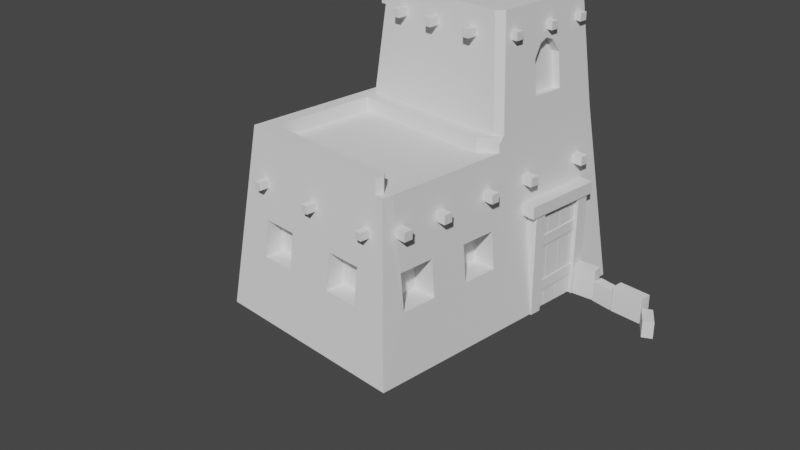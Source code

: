 # Source: lowpolyDesertHouse.blend  (saved by Blender 3.3.6; exported with 4.5.12 LTS)
import bpy
from mathutils import Matrix  # noqa: F401  (used for matrix-valued properties, if any)

bpy.ops.wm.read_factory_settings(use_empty=True)
scene = bpy.context.scene
scene.name = 'Scene'

# ---- collections
col_collection = bpy.data.collections.new('Collection'); scene.collection.children.link(col_collection)

# ---- world
world_world = bpy.data.worlds.new('World'); scene.world = world_world
world_world.use_nodes = True; world_world.node_tree.nodes.clear()
_N = world_world.node_tree.nodes; _L = world_world.node_tree.links
n0 = _N.new('ShaderNodeOutputWorld'); n0.name = 'World Output'; n0.location = (300, 300)
n1 = _N.new('ShaderNodeBackground'); n1.name = 'Background'; n1.location = (10, 300)
n1.inputs[0].default_value = (0.05088, 0.05088, 0.05088, 1.0)
_L.new(n1.outputs[0], n0.inputs[0])
n0.is_active_output = True
world_world.color = (0.05088, 0.05088, 0.05088)
world_world.use_sun_shadow = False
world_world.sun_shadow_jitter_overblur = 0.0

# ---- cameras
cam_camera = bpy.data.cameras.new('Camera')
cam_camera.clip_end = 100.0
cam_camera.ortho_scale = 7.314

# ---- meshes
me_cube_001 = bpy.data.meshes.new('Cube.001')
me_cube_001.from_pydata([(-1.214, -1.214, -1.0), (0.75, 1.035, 1.263), (0.7097, 1.035, 1.632), (-0.8475, -0.8475, 1.0), (0.9302, 1.546, 0.1383), (0.75, 1.393, 1.263), (-0.9133, -0.8862, -0.306), (1.078, -1.214, -1.0), (0.9302, 0.9142, 0.1383), (-0.9133, -0.8862, 0.0914), (-0.9133, -0.4887, -0.306), (0.7097, 1.393, 1.632), (0.7117, -0.8475, 1.0), (-0.9133, -0.4887, 0.0914), (-1.214, 0.4877, -1.0), (-0.8475, 0.3352, 1.0), (1.078, 0.4877, -1.0), (0.2049, -0.929, -0.306), (0.7117, 0.3352, 1.0), (0.2049, -0.929, 0.0914), (0.75, 1.214, 1.263), (-1.0, -1.0, 1.0), (0.7117, 0.3352, 0.844), (0.6023, -0.929, -0.306), (0.6023, -0.929, 0.0914), (0.6907, 1.214, 1.806), (0.7117, -0.8475, 0.844), (-0.8475, -0.8475, 0.844), (0.6949, 1.303, 1.768), (-0.74, -0.929, -0.306), (-0.8475, 0.3352, 0.844), (-0.74, -0.929, 0.0914), (-1.016, -1.016, 0.8481), (0.8804, 0.4877, 0.8481), (0.75, 1.303, 1.263), (-0.3425, -0.929, -0.306), (-1.016, 0.4877, 0.8481), (-0.3425, -0.929, 0.0914), (0.7411, -0.8862, -0.306), (0.9689, 2.19, -1.0), (0.7411, -0.8862, 0.0914), (0.75, 1.125, 1.263), (0.7411, -0.4887, -0.306), (1.078, 2.08, -1.0), (0.8642, 1.866, 1.0), (0.7411, -0.4887, 0.0914), (0.6949, 1.125, 1.768), (0.7547, 1.975, 1.0), (0.6509, 1.739, 2.182), (0.5983, 1.792, 2.182), (0.7411, -0.06451, -0.306), (0.771, 1.992, 0.8481), (0.8804, 1.882, 0.8481), (0.7411, -0.06451, 0.0914), (0.7411, 0.3329, -0.306), (-1.214, 2.077, -1.0), (0.7411, 0.3329, 0.0914), (-1.101, 2.19, -1.0), (-0.8872, 1.975, 1.0), (-1.0, 1.863, 1.0), (-0.7308, 1.792, 2.182), (-0.7868, 1.736, 2.182), (-1.016, 1.879, 0.8481), (-0.9035, 1.992, 0.8481), (0.6355, 0.6712, 2.182), (0.6509, 0.6865, 2.182), (0.8642, 0.5598, 1.0), (-0.9133, -0.06451, -0.306), (0.7919, 0.4877, 1.0), (-0.9133, -0.06451, 0.0914), (0.8133, 0.4368, 1.0), (-0.9133, 0.3329, -0.306), (0.8718, 0.4877, 0.9285), (-0.9133, 0.3329, 0.0914), (-0.7868, 0.7334, 2.182), (-0.7244, 0.6712, 2.182), (-0.8808, 0.4877, 1.0), (-1.0, 0.6066, 1.0), (-1.013, 0.4877, 0.882), (-1.0, 0.369, 1.0), (-0.9161, 0.4038, 1.0), (0.6384, 1.889, 2.182), (0.7479, 1.779, 2.182), (-0.8837, 1.776, 2.182), (-0.7709, 1.889, 2.182), (0.7479, 0.6463, 2.182), (0.6757, 0.5742, 2.182), (-0.7645, 0.5742, 2.182), (-0.8837, 0.6931, 2.182), (0.5983, 1.792, 2.048), (0.6509, 1.739, 2.048), (-0.7868, 1.736, 2.048), (-0.7308, 1.792, 2.048), (0.6509, 0.6865, 2.048), (0.6355, 0.6712, 2.048), (-0.7244, 0.6712, 2.048), (-0.7868, 0.7334, 2.048), (0.759, -1.0, 1.0), (0.7894, -0.9252, 1.0), (0.8059, -0.9417, 0.8463), (0.7753, -1.016, 0.8481), (0.8714, -1.02, 0.8473), (0.8804, -0.9117, 0.8481), (0.8374, 1.035, 1.272), (0.8374, 1.214, 1.272), (0.8374, 1.125, 1.272), (0.8011, 1.393, 1.642), (0.8374, 1.393, 1.272), (0.8374, 1.303, 1.272), (0.8011, 1.035, 1.642), (0.7876, 1.125, 1.778), (0.7839, 1.214, 1.816), (0.7876, 1.303, 1.778), (1.004, -0.4887, -0.306), (1.004, -0.06451, -0.306), (0.9615, -0.06451, 0.0914), (0.9615, 0.3329, 0.0914), (1.004, 0.3329, -0.306), (1.004, -0.8862, -0.306), (0.9615, -0.8862, 0.0914), (0.9615, -0.4887, 0.0914), (-1.097, -0.8862, 0.0914), (-1.14, -0.8862, -0.306), (-1.097, -0.4887, 0.0914), (-1.14, -0.4887, -0.306), (-1.14, -0.06451, -0.306), (-1.097, -0.06451, 0.0914), (-1.097, 0.3329, 0.0914), (-1.14, 0.3329, -0.306), (-0.74, -1.14, -0.306), (-0.74, -1.097, 0.0914), (-0.3425, -1.097, 0.0914), (-0.3425, -1.14, -0.306), (0.2049, -1.14, -0.306), (0.2049, -1.097, 0.0914), (0.6023, -1.097, 0.0914), (0.6023, -1.14, -0.306), (0.9565, 1.546, 0.1383), (1.078, 0.9142, -1.0), (0.9565, 0.9142, 0.1383), (1.078, 1.546, -1.0), (0.9302, 0.9142, -1.0), (0.9302, 1.546, -1.0)], [], [(63, 58, 47, 51), (102, 101, 7, 16, 117, 114, 113, 118, 119), (120, 113, 114, 115, 116, 117, 16, 33, 102, 119), (14, 16, 7, 0), (47, 58, 84, 81), (72, 66, 70), (79, 78, 36, 32, 21), (78, 77, 59, 62, 36), (103, 66, 44, 107, 108, 104, 105), (106, 107, 44, 82, 85, 66, 103, 109, 110, 111, 112), (21, 3, 15, 80, 79), (98, 99, 26, 12), (80, 15, 18, 70, 68, 76), (70, 18, 22, 33, 72), (22, 30, 27, 26), (18, 15, 30, 22), (3, 12, 26, 27), (15, 3, 27, 30), (123, 121, 122, 0, 32, 36, 14, 128, 127, 126, 125, 124), (125, 128, 14, 0, 122, 124), (61, 74, 96, 91), (33, 22, 26, 99, 102), (43, 52, 33, 16, 138, 139, 137, 140), (16, 14, 55, 57, 39, 43, 140, 142, 141, 138), (72, 33, 52, 44, 66), (100, 97, 21, 32), (32, 0, 7, 101, 100, 135, 136, 133, 132, 129, 130), (134, 135, 100, 32, 130, 131, 132, 133), (52, 43, 39, 51), (82, 44, 47, 81), (44, 52, 51, 47), (14, 36, 62, 55), (63, 57, 55, 62), (84, 58, 59, 83), (58, 63, 62, 59), (57, 63, 51, 39), (68, 70, 66), (66, 85, 86, 68), (76, 68, 86, 87), (77, 79, 80, 76), (76, 87, 88, 77), (59, 77, 88, 83), (79, 77, 78), (49, 48, 82, 81), (61, 60, 84, 83), (60, 49, 81, 84), (65, 64, 86, 85), (48, 65, 85, 82), (75, 74, 88, 87), (74, 61, 83, 88), (64, 75, 87, 86), (93, 90, 89, 92, 91, 96, 95, 94), (65, 48, 90, 93), (49, 60, 92, 89), (48, 49, 89, 90), (75, 64, 94, 95), (74, 75, 95, 96), (64, 65, 93, 94), (60, 61, 91, 92), (102, 99, 100, 101), (97, 100, 99, 98), (98, 12, 3, 21, 97), (34, 5, 11, 28), (106, 11, 5, 107), (103, 1, 2, 109), (41, 1, 103, 105), (109, 2, 46, 110), (25, 28, 112, 111), (34, 20, 104, 108), (41, 20, 25, 46), (5, 34, 108, 107), (112, 28, 11, 106), (25, 20, 34, 28), (2, 1, 41, 46), (110, 46, 25, 111), (20, 41, 105, 104), (124, 10, 13, 123), (10, 6, 9, 13), (9, 6, 122, 121), (122, 6, 10, 124), (123, 13, 9, 121), (17, 19, 134, 133), (17, 23, 24, 19), (24, 23, 136, 135), (136, 23, 17, 133), (134, 19, 24, 135), (29, 31, 130, 129), (29, 35, 37, 31), (37, 35, 132, 131), (132, 35, 29, 129), (130, 31, 37, 131), (38, 42, 45, 40), (120, 45, 42, 113), (118, 38, 40, 119), (42, 38, 118, 113), (40, 45, 120, 119), (50, 54, 56, 53), (116, 56, 54, 117), (114, 50, 53, 115), (54, 50, 114, 117), (53, 56, 116, 115), (71, 73, 127, 128), (71, 67, 69, 73), (69, 67, 125, 126), (125, 67, 71, 128), (127, 73, 69, 126), (8, 139, 138, 141), (142, 4, 8, 141), (137, 4, 142, 140), (8, 4, 137, 139)])
_uv = me_cube_001.uv_layers.new(name='CarteUV')
_uv.uv.foreach_set('vector', [0.606, 0.2649, 0.625, 0.2651, 0.625, 0.4853, 0.606, 0.4856, 0.606, 0.7413, 0.5931, 0.75, 0.375, 0.75, 0.375, 0.625, 0.4614, 0.637, 0.4607, 0.6675, 0.4596, 0.7, 0.4582, 0.7304, 0.5056, 0.7333, 0.5084, 0.7021, 0.4596, 0.7, 0.4607, 0.6675, 0.5101, 0.6685, 0.5111, 0.6372, 0.4614, 0.637, 0.375, 0.625, 0.606, 0.625, 0.606, 0.7413, 0.5056, 0.7333, 0.125, 0.625, 0.375, 0.625, 0.375, 0.75, 0.125, 0.75, 0.625, 0.4853, 0.625, 0.2651, 0.625, 0.2673, 0.625, 0.4832, 0.6161, 0.625, 0.625, 0.6189, 0.6318, 0.6293, 0.625, 0.115, 0.6103, 0.125, 0.606, 0.125, 0.606, 0.0, 0.625, 0.0, 0.6103, 0.125, 0.625, 0.135, 0.625, 0.2405, 0.606, 0.2406, 0.606, 0.125, 0.625, 0.5794, 0.625, 0.6189, 0.625, 0.5092, 0.625, 0.5487, 0.625, 0.5563, 0.625, 0.564, 0.625, 0.5717, 0.625, 0.548, 0.625, 0.5487, 0.625, 0.5092, 0.625, 0.5104, 0.625, 0.6181, 0.625, 0.6189, 0.625, 0.5794, 0.625, 0.5801, 0.625, 0.5723, 0.625, 0.5641, 0.625, 0.5559, 0.875, 0.75, 0.8546, 0.7372, 0.8546, 0.6378, 0.8637, 0.632, 0.875, 0.635, 0.635, 0.7437, 0.6234, 0.7443, 0.6454, 0.7372, 0.6454, 0.7372, 0.8637, 0.632, 0.8546, 0.6378, 0.6454, 0.6378, 0.6318, 0.6293, 0.6347, 0.625, 0.859, 0.625, 0.6318, 0.6293, 0.6454, 0.6378, 0.6454, 0.6378, 0.606, 0.625, 0.6161, 0.625, 0.6454, 0.6378, 0.8546, 0.6378, 0.8546, 0.7372, 0.6454, 0.7372, 0.6454, 0.6378, 0.8546, 0.6378, 0.8546, 0.6378, 0.6454, 0.6378, 0.8546, 0.7372, 0.6454, 0.7372, 0.6454, 0.7372, 0.8546, 0.7372, 0.8546, 0.6378, 0.8546, 0.7372, 0.8546, 0.7372, 0.8546, 0.6378, 0.5114, 0.04786, 0.5114, 0.01654, 0.4617, 0.01951, 0.375, 0.0, 0.606, 0.0, 0.606, 0.125, 0.375, 0.125, 0.4617, 0.113, 0.5114, 0.1128, 0.5114, 0.08142, 0.4617, 0.08245, 0.4617, 0.04996, 0.4617, 0.08245, 0.4617, 0.113, 0.375, 0.125, 0.375, 0.0, 0.4617, 0.01951, 0.4617, 0.04996, 0.8601, 0.5145, 0.8601, 0.6099, 0.8601, 0.6099, 0.8601, 0.5145, 0.606, 0.625, 0.6454, 0.6378, 0.6454, 0.7372, 0.6234, 0.7443, 0.606, 0.7413, 0.375, 0.508, 0.606, 0.5091, 0.606, 0.625, 0.375, 0.625, 0.375, 0.5937, 0.5173, 0.5913, 0.5173, 0.5411, 0.375, 0.5472, 0.375, 0.625, 0.125, 0.625, 0.125, 0.5083, 0.1373, 0.5, 0.3631, 0.5, 0.375, 0.508, 0.375, 0.5472, 0.3588, 0.5472, 0.3588, 0.5937, 0.375, 0.5937, 0.6161, 0.625, 0.606, 0.625, 0.606, 0.5091, 0.625, 0.5092, 0.625, 0.6189, 0.606, 0.7639, 0.625, 0.7641, 0.625, 1.0, 0.606, 1.0, 0.606, 1.0, 0.375, 1.0, 0.375, 0.75, 0.5931, 0.75, 0.606, 0.7639, 0.5066, 0.7929, 0.4587, 0.7968, 0.4599, 0.8431, 0.4609, 0.9069, 0.4613, 0.9531, 0.511, 0.9569, 0.5089, 0.8414, 0.5066, 0.7929, 0.606, 0.7639, 0.606, 1.0, 0.511, 0.9569, 0.5104, 0.9085, 0.4609, 0.9069, 0.4599, 0.8431, 0.606, 0.5091, 0.375, 0.508, 0.375, 0.4881, 0.606, 0.4856, 0.625, 0.5104, 0.625, 0.5092, 0.625, 0.4853, 0.625, 0.4832, 0.625, 0.5092, 0.606, 0.5091, 0.606, 0.4856, 0.625, 0.4853, 0.375, 0.125, 0.606, 0.125, 0.606, 0.2406, 0.375, 0.2417, 0.606, 0.2649, 0.375, 0.2623, 0.375, 0.2417, 0.606, 0.2406, 0.625, 0.2673, 0.625, 0.2651, 0.625, 0.2405, 0.625, 0.2393, 0.625, 0.2651, 0.606, 0.2649, 0.606, 0.2406, 0.625, 0.2405, 0.375, 0.2623, 0.606, 0.2649, 0.606, 0.4856, 0.375, 0.4881, 0.6347, 0.625, 0.6318, 0.6293, 0.625, 0.6189, 0.625, 0.6189, 0.625, 0.6181, 0.6361, 0.625, 0.6347, 0.625, 0.859, 0.625, 0.6347, 0.625, 0.6361, 0.625, 0.8567, 0.625, 0.625, 0.135, 0.875, 0.635, 0.8637, 0.632, 0.625, 0.125, 0.625, 0.125, 0.625, 0.125, 0.625, 0.1363, 0.625, 0.135, 0.625, 0.2405, 0.625, 0.135, 0.625, 0.1363, 0.625, 0.2393, 0.625, 0.115, 0.625, 0.135, 0.6103, 0.125, 0.6479, 0.5092, 0.6399, 0.5142, 0.625, 0.5104, 0.6418, 0.5, 0.8601, 0.5145, 0.8516, 0.5092, 0.8577, 0.5, 0.875, 0.5107, 0.8516, 0.5092, 0.6479, 0.5092, 0.6418, 0.5, 0.8577, 0.5, 0.6399, 0.6143, 0.6422, 0.6158, 0.6361, 0.625, 0.625, 0.6181, 0.6399, 0.5142, 0.6399, 0.6143, 0.625, 0.6181, 0.625, 0.5104, 0.8506, 0.6158, 0.8601, 0.6099, 0.875, 0.6137, 0.8567, 0.625, 0.8601, 0.6099, 0.8601, 0.5145, 0.875, 0.5107, 0.875, 0.6137, 0.6422, 0.6158, 0.8506, 0.6158, 0.8567, 0.625, 0.6361, 0.625, 0.6399, 0.6143, 0.6399, 0.5142, 0.6479, 0.5092, 0.8516, 0.5092, 0.8601, 0.5145, 0.8601, 0.6099, 0.8506, 0.6158, 0.6422, 0.6158, 0.6399, 0.6143, 0.6399, 0.5142, 0.6399, 0.5142, 0.6399, 0.6143, 0.6479, 0.5092, 0.8516, 0.5092, 0.8516, 0.5092, 0.6479, 0.5092, 0.6399, 0.5142, 0.6479, 0.5092, 0.6479, 0.5092, 0.6399, 0.5142, 0.8506, 0.6158, 0.6422, 0.6158, 0.6422, 0.6158, 0.8506, 0.6158, 0.8601, 0.6099, 0.8506, 0.6158, 0.8506, 0.6158, 0.8601, 0.6099, 0.6422, 0.6158, 0.6399, 0.6143, 0.6399, 0.6143, 0.6422, 0.6158, 0.8516, 0.5092, 0.8601, 0.5145, 0.8601, 0.5145, 0.8516, 0.5092, 0.606, 0.7413, 0.6234, 0.7443, 0.606, 0.7639, 0.5931, 0.75, 0.625, 0.7641, 0.606, 0.7639, 0.6234, 0.7443, 0.635, 0.7437, 0.635, 0.7437, 0.6454, 0.7372, 0.8546, 0.7372, 0.875, 0.75, 0.6391, 0.75, 0.375, 0.1875, 0.375, 0.25, 0.625, 0.25, 0.625, 0.1875, 0.625, 0.3937, 0.625, 0.25, 0.375, 0.25, 0.375, 0.3876, 0.375, 0.8624, 0.375, 1.0, 0.625, 1.0, 0.625, 0.8563, 0.125, 0.6875, 0.125, 0.75, 0.2626, 0.75, 0.2626, 0.6875, 0.7313, 0.75, 0.875, 0.75, 0.875, 0.6875, 0.729, 0.6875, 0.875, 0.625, 0.875, 0.5625, 0.729, 0.5625, 0.7283, 0.625, 0.125, 0.5625, 0.125, 0.625, 0.2626, 0.625, 0.2626, 0.5625, 0.375, 0.0625, 0.375, 0.125, 0.625, 0.125, 0.625, 0.0625, 0.125, 0.5, 0.125, 0.5625, 0.2626, 0.5625, 0.2626, 0.5, 0.729, 0.5625, 0.875, 0.5625, 0.875, 0.5, 0.7313, 0.5, 0.625, 0.125, 0.375, 0.125, 0.375, 0.1875, 0.625, 0.1875, 0.625, 0.0, 0.375, 0.0, 0.375, 0.0625, 0.625, 0.0625, 0.729, 0.6875, 0.875, 0.6875, 0.875, 0.625, 0.7283, 0.625, 0.125, 0.625, 0.125, 0.6875, 0.2626, 0.6875, 0.2626, 0.625, 0.375, 0.3574, 0.375, 0.5, 0.625, 0.5, 0.625, 0.3842, 0.375, 0.5, 0.375, 0.75, 0.625, 0.75, 0.625, 0.5, 0.625, 0.75, 0.375, 0.75, 0.375, 0.8926, 0.625, 0.8658, 0.2324, 0.75, 0.375, 0.75, 0.375, 0.5, 0.2324, 0.5, 0.7408, 0.5, 0.625, 0.5, 0.625, 0.75, 0.7408, 0.75, 0.375, 0.25, 0.625, 0.25, 0.625, 0.1441, 0.375, 0.1174, 0.375, 0.25, 0.375, 0.5, 0.625, 0.5, 0.625, 0.25, 0.625, 0.5, 0.375, 0.5, 0.375, 0.6326, 0.625, 0.6059, 0.375, 0.6326, 0.375, 0.5, 0.125, 0.5, 0.125, 0.6326, 0.875, 0.6059, 0.875, 0.5, 0.625, 0.5, 0.625, 0.6059, 0.375, 0.25, 0.625, 0.25, 0.625, 0.1441, 0.375, 0.1174, 0.375, 0.25, 0.375, 0.5, 0.625, 0.5, 0.625, 0.25, 0.625, 0.5, 0.375, 0.5, 0.375, 0.6326, 0.625, 0.6059, 0.375, 0.6326, 0.375, 0.5, 0.125, 0.5, 0.125, 0.6326, 0.875, 0.6059, 0.875, 0.5, 0.625, 0.5, 0.625, 0.6059, 0.375, 0.0, 0.375, 0.25, 0.625, 0.25, 0.625, 0.0, 0.625, 0.3887, 0.625, 0.25, 0.375, 0.25, 0.375, 0.4154, 0.375, 0.8346, 0.375, 1.0, 0.625, 1.0, 0.625, 0.8613, 0.125, 0.5, 0.125, 0.75, 0.2904, 0.75, 0.2904, 0.5, 0.875, 0.75, 0.875, 0.5, 0.7363, 0.5, 0.7363, 0.75, 0.375, 0.0, 0.375, 0.25, 0.625, 0.25, 0.625, 0.0, 0.625, 0.3887, 0.625, 0.25, 0.375, 0.25, 0.375, 0.4154, 0.375, 0.8346, 0.375, 1.0, 0.625, 1.0, 0.625, 0.8613, 0.125, 0.5, 0.125, 0.75, 0.2904, 0.75, 0.2904, 0.5, 0.875, 0.75, 0.875, 0.5, 0.7363, 0.5, 0.7363, 0.75, 0.375, 0.5, 0.625, 0.5, 0.625, 0.3842, 0.375, 0.3574, 0.375, 0.5, 0.375, 0.75, 0.625, 0.75, 0.625, 0.5, 0.625, 0.75, 0.375, 0.75, 0.375, 0.8926, 0.625, 0.8658, 0.2324, 0.75, 0.375, 0.75, 0.375, 0.5, 0.2324, 0.5, 0.7408, 0.5, 0.625, 0.5, 0.625, 0.75, 0.7408, 0.75, 0.375, 0.5, 0.375, 0.4658, 0.6225, 0.3073, 0.6225, 0.5, 0.6225, 0.75, 0.375, 0.75, 0.375, 0.5, 0.6225, 0.5, 0.375, 0.7842, 0.375, 0.75, 0.6225, 0.75, 0.6225, 0.9427, 0.375, 0.5, 0.375, 0.75, 0.3408, 0.75, 0.3408, 0.5])
me_cube_001.materials.append(None)
me_cube_001.update()
me_cube_005 = bpy.data.meshes.new('Cube.005')
me_cube_005.from_pydata([(-1.0, -1.0, -1.0), (-1.0, -1.0, 1.0), (-1.0, 0.5539, -1.0), (-1.0, 0.5539, 1.0), (1.0, -1.0, -1.0), (1.0, -1.0, 1.0), (1.0, 0.5539, -1.0), (1.0, 0.5539, 1.0), (-23.89, -1.0, -1.0), (-23.89, -1.0, 1.0), (-23.89, 0.5539, -1.0), (-23.89, 0.5539, 1.0), (-21.89, -1.0, -1.0), (-21.89, -1.0, 1.0), (-21.89, 0.5539, -1.0), (-21.89, 0.5539, 1.0), (-11.62, -1.0, -1.0), (-11.62, -1.0, 1.0), (-11.62, 0.5539, -1.0), (-11.62, 0.5539, 1.0), (-9.623, -1.0, -1.0), (-9.623, -1.0, 1.0), (-9.623, 0.5539, -1.0), (-9.623, 0.5539, 1.0)], [], [(0, 1, 3, 2), (2, 3, 7, 6), (6, 7, 5, 4), (4, 5, 1, 0), (2, 6, 4, 0), (7, 3, 1, 5), (8, 9, 11, 10), (10, 11, 15, 14), (14, 15, 13, 12), (12, 13, 9, 8), (10, 14, 12, 8), (15, 11, 9, 13), (16, 17, 19, 18), (18, 19, 23, 22), (22, 23, 21, 20), (20, 21, 17, 16), (18, 22, 20, 16), (23, 19, 17, 21)])
_uv = me_cube_005.uv_layers.new(name='CarteUV')
_uv.uv.foreach_set('vector', [0.375, 0.0, 0.625, 0.0, 0.625, 0.25, 0.375, 0.25, 0.375, 0.25, 0.625, 0.25, 0.625, 0.5, 0.375, 0.5, 0.375, 0.5, 0.625, 0.5, 0.625, 0.75, 0.375, 0.75, 0.375, 0.75, 0.625, 0.75, 0.625, 1.0, 0.375, 1.0, 0.125, 0.5, 0.375, 0.5, 0.375, 0.75, 0.125, 0.75, 0.625, 0.5, 0.875, 0.5, 0.875, 0.75, 0.625, 0.75, 0.375, 0.0, 0.625, 0.0, 0.625, 0.25, 0.375, 0.25, 0.375, 0.25, 0.625, 0.25, 0.625, 0.5, 0.375, 0.5, 0.375, 0.5, 0.625, 0.5, 0.625, 0.75, 0.375, 0.75, 0.375, 0.75, 0.625, 0.75, 0.625, 1.0, 0.375, 1.0, 0.125, 0.5, 0.375, 0.5, 0.375, 0.75, 0.125, 0.75, 0.625, 0.5, 0.875, 0.5, 0.875, 0.75, 0.625, 0.75, 0.375, 0.0, 0.625, 0.0, 0.625, 0.25, 0.375, 0.25, 0.375, 0.25, 0.625, 0.25, 0.625, 0.5, 0.375, 0.5, 0.375, 0.5, 0.625, 0.5, 0.625, 0.75, 0.375, 0.75, 0.375, 0.75, 0.625, 0.75, 0.625, 1.0, 0.375, 1.0, 0.125, 0.5, 0.375, 0.5, 0.375, 0.75, 0.125, 0.75, 0.625, 0.5, 0.875, 0.5, 0.875, 0.75, 0.625, 0.75])
me_cube_005.update()
me_cube_006 = bpy.data.meshes.new('Cube.006')
me_cube_006.from_pydata([(-0.9665, -1.292, -1.0), (-0.9665, -1.292, 1.0), (-1.0, 0.5539, -1.0), (-1.0, 0.5539, 1.0), (1.033, -1.292, -1.0), (1.033, -1.292, 1.0), (1.0, 0.5539, -1.0), (1.0, 0.5539, 1.0), (-23.85, -1.292, -1.0), (-23.85, -1.292, 1.0), (-23.89, 0.5539, -1.0), (-23.89, 0.5539, 1.0), (-21.85, -1.292, -1.0), (-21.85, -1.292, 1.0), (-21.89, 0.5539, -1.0), (-21.89, 0.5539, 1.0), (-11.59, -1.292, -1.0), (-11.59, -1.292, 1.0), (-11.62, 0.5539, -1.0), (-11.62, 0.5539, 1.0), (-9.59, -1.292, -1.0), (-9.59, -1.292, 1.0), (-9.623, 0.5539, -1.0), (-9.623, 0.5539, 1.0)], [], [(0, 1, 3, 2), (2, 3, 7, 6), (6, 7, 5, 4), (4, 5, 1, 0), (2, 6, 4, 0), (7, 3, 1, 5), (8, 9, 11, 10), (10, 11, 15, 14), (14, 15, 13, 12), (12, 13, 9, 8), (10, 14, 12, 8), (15, 11, 9, 13), (16, 17, 19, 18), (18, 19, 23, 22), (22, 23, 21, 20), (20, 21, 17, 16), (18, 22, 20, 16), (23, 19, 17, 21)])
_uv = me_cube_006.uv_layers.new(name='CarteUV')
_uv.uv.foreach_set('vector', [0.375, 0.0, 0.625, 0.0, 0.625, 0.25, 0.375, 0.25, 0.375, 0.25, 0.625, 0.25, 0.625, 0.5, 0.375, 0.5, 0.375, 0.5, 0.625, 0.5, 0.625, 0.75, 0.375, 0.75, 0.375, 0.75, 0.625, 0.75, 0.625, 1.0, 0.375, 1.0, 0.125, 0.5, 0.375, 0.5, 0.375, 0.75, 0.125, 0.75, 0.625, 0.5, 0.875, 0.5, 0.875, 0.75, 0.625, 0.75, 0.375, 0.0, 0.625, 0.0, 0.625, 0.25, 0.375, 0.25, 0.375, 0.25, 0.625, 0.25, 0.625, 0.5, 0.375, 0.5, 0.375, 0.5, 0.625, 0.5, 0.625, 0.75, 0.375, 0.75, 0.375, 0.75, 0.625, 0.75, 0.625, 1.0, 0.375, 1.0, 0.125, 0.5, 0.375, 0.5, 0.375, 0.75, 0.125, 0.75, 0.625, 0.5, 0.875, 0.5, 0.875, 0.75, 0.625, 0.75, 0.375, 0.0, 0.625, 0.0, 0.625, 0.25, 0.375, 0.25, 0.375, 0.25, 0.625, 0.25, 0.625, 0.5, 0.375, 0.5, 0.375, 0.5, 0.625, 0.5, 0.625, 0.75, 0.375, 0.75, 0.375, 0.75, 0.625, 0.75, 0.625, 1.0, 0.375, 1.0, 0.125, 0.5, 0.375, 0.5, 0.375, 0.75, 0.125, 0.75, 0.625, 0.5, 0.875, 0.5, 0.875, 0.75, 0.625, 0.75])
me_cube_006.update()
me_cube_015 = bpy.data.meshes.new('Cube.015')
me_cube_015.from_pydata([(-1.0, -1.0, -1.0), (-1.0, -1.0, 1.0), (-1.0, 1.0, -1.0), (-1.0, 1.0, 1.0), (0.5219, -1.0, -1.0), (0.5219, -1.0, 1.0), (0.5219, 1.0, -1.0), (0.5219, 1.0, 1.0), (-1.0, 22.49, -1.0), (-1.0, 22.49, 1.0), (-1.0, 24.49, -1.0), (-1.0, 24.49, 1.0), (0.5219, 22.49, -1.0), (0.5219, 22.49, 1.0), (0.5219, 24.49, -1.0), (0.5219, 24.49, 1.0), (-1.0, 9.367, -1.0), (-1.0, 9.367, 1.0), (-1.0, 11.37, -1.0), (-1.0, 11.37, 1.0), (0.5219, 9.367, -1.0), (0.5219, 9.367, 1.0), (0.5219, 11.37, -1.0), (0.5219, 11.37, 1.0), (-1.0, 50.1, -1.0), (-1.0, 50.1, 1.0), (-1.0, 52.1, -1.0), (-1.0, 52.1, 1.0), (0.5219, 50.1, -1.0), (0.5219, 50.1, 1.0), (0.5219, 52.1, -1.0), (0.5219, 52.1, 1.0), (-1.0, 34.17, -1.0), (-1.0, 34.17, 1.0), (-1.0, 36.17, -1.0), (-1.0, 36.17, 1.0), (0.5219, 34.17, -1.0), (0.5219, 34.17, 1.0), (0.5219, 36.17, -1.0), (0.5219, 36.17, 1.0)], [], [(0, 1, 3, 2), (2, 3, 7, 6), (6, 7, 5, 4), (4, 5, 1, 0), (2, 6, 4, 0), (7, 3, 1, 5), (8, 9, 11, 10), (10, 11, 15, 14), (14, 15, 13, 12), (12, 13, 9, 8), (10, 14, 12, 8), (15, 11, 9, 13), (16, 17, 19, 18), (18, 19, 23, 22), (22, 23, 21, 20), (20, 21, 17, 16), (18, 22, 20, 16), (23, 19, 17, 21), (24, 25, 27, 26), (26, 27, 31, 30), (30, 31, 29, 28), (28, 29, 25, 24), (26, 30, 28, 24), (31, 27, 25, 29), (32, 33, 35, 34), (34, 35, 39, 38), (38, 39, 37, 36), (36, 37, 33, 32), (34, 38, 36, 32), (39, 35, 33, 37)])
_uv = me_cube_015.uv_layers.new(name='CarteUV')
_uv.uv.foreach_set('vector', [0.375, 0.0, 0.625, 0.0, 0.625, 0.25, 0.375, 0.25, 0.375, 0.25, 0.625, 0.25, 0.625, 0.5, 0.375, 0.5, 0.375, 0.5, 0.625, 0.5, 0.625, 0.75, 0.375, 0.75, 0.375, 0.75, 0.625, 0.75, 0.625, 1.0, 0.375, 1.0, 0.125, 0.5, 0.375, 0.5, 0.375, 0.75, 0.125, 0.75, 0.625, 0.5, 0.875, 0.5, 0.875, 0.75, 0.625, 0.75, 0.375, 0.0, 0.625, 0.0, 0.625, 0.25, 0.375, 0.25, 0.375, 0.25, 0.625, 0.25, 0.625, 0.5, 0.375, 0.5, 0.375, 0.5, 0.625, 0.5, 0.625, 0.75, 0.375, 0.75, 0.375, 0.75, 0.625, 0.75, 0.625, 1.0, 0.375, 1.0, 0.125, 0.5, 0.375, 0.5, 0.375, 0.75, 0.125, 0.75, 0.625, 0.5, 0.875, 0.5, 0.875, 0.75, 0.625, 0.75, 0.375, 0.0, 0.625, 0.0, 0.625, 0.25, 0.375, 0.25, 0.375, 0.25, 0.625, 0.25, 0.625, 0.5, 0.375, 0.5, 0.375, 0.5, 0.625, 0.5, 0.625, 0.75, 0.375, 0.75, 0.375, 0.75, 0.625, 0.75, 0.625, 1.0, 0.375, 1.0, 0.125, 0.5, 0.375, 0.5, 0.375, 0.75, 0.125, 0.75, 0.625, 0.5, 0.875, 0.5, 0.875, 0.75, 0.625, 0.75, 0.375, 0.0, 0.625, 0.0, 0.625, 0.25, 0.375, 0.25, 0.375, 0.25, 0.625, 0.25, 0.625, 0.5, 0.375, 0.5, 0.375, 0.5, 0.625, 0.5, 0.625, 0.75, 0.375, 0.75, 0.375, 0.75, 0.625, 0.75, 0.625, 1.0, 0.375, 1.0, 0.125, 0.5, 0.375, 0.5, 0.375, 0.75, 0.125, 0.75, 0.625, 0.5, 0.875, 0.5, 0.875, 0.75, 0.625, 0.75, 0.375, 0.0, 0.625, 0.0, 0.625, 0.25, 0.375, 0.25, 0.375, 0.25, 0.625, 0.25, 0.625, 0.5, 0.375, 0.5, 0.375, 0.5, 0.625, 0.5, 0.625, 0.75, 0.375, 0.75, 0.375, 0.75, 0.625, 0.75, 0.625, 1.0, 0.375, 1.0, 0.125, 0.5, 0.375, 0.5, 0.375, 0.75, 0.125, 0.75, 0.625, 0.5, 0.875, 0.5, 0.875, 0.75, 0.625, 0.75])
me_cube_015.update()
me_cube_018 = bpy.data.meshes.new('Cube.018')
me_cube_018.from_pydata([(-1.0, -1.0, -1.0), (-1.0, -1.0, 1.0), (-1.0, 1.377, -1.0), (-1.0, 1.377, 1.0), (1.0, -1.0, -1.0), (1.0, -1.0, 1.0), (1.0, 1.377, -1.0), (1.0, 1.377, 1.0), (17.09, -1.0, -1.0), (17.09, -1.0, 1.0), (17.09, 1.377, -1.0), (17.09, 1.377, 1.0), (19.09, -1.0, -1.0), (19.09, -1.0, 1.0), (19.09, 1.377, -1.0), (19.09, 1.377, 1.0), (35.97, -1.0, -1.0), (35.97, -1.0, 1.0), (35.97, 1.377, -1.0), (35.97, 1.377, 1.0), (37.97, -1.0, -1.0), (37.97, -1.0, 1.0), (37.97, 1.377, -1.0), (37.97, 1.377, 1.0)], [], [(0, 1, 3, 2), (2, 3, 7, 6), (6, 7, 5, 4), (4, 5, 1, 0), (2, 6, 4, 0), (7, 3, 1, 5), (8, 9, 11, 10), (10, 11, 15, 14), (14, 15, 13, 12), (12, 13, 9, 8), (10, 14, 12, 8), (15, 11, 9, 13), (16, 17, 19, 18), (18, 19, 23, 22), (22, 23, 21, 20), (20, 21, 17, 16), (18, 22, 20, 16), (23, 19, 17, 21)])
_uv = me_cube_018.uv_layers.new(name='CarteUV')
_uv.uv.foreach_set('vector', [0.375, 0.0, 0.625, 0.0, 0.625, 0.25, 0.375, 0.25, 0.375, 0.25, 0.625, 0.25, 0.625, 0.5, 0.375, 0.5, 0.375, 0.5, 0.625, 0.5, 0.625, 0.75, 0.375, 0.75, 0.375, 0.75, 0.625, 0.75, 0.625, 1.0, 0.375, 1.0, 0.125, 0.5, 0.375, 0.5, 0.375, 0.75, 0.125, 0.75, 0.625, 0.5, 0.875, 0.5, 0.875, 0.75, 0.625, 0.75, 0.375, 0.0, 0.625, 0.0, 0.625, 0.25, 0.375, 0.25, 0.375, 0.25, 0.625, 0.25, 0.625, 0.5, 0.375, 0.5, 0.375, 0.5, 0.625, 0.5, 0.625, 0.75, 0.375, 0.75, 0.375, 0.75, 0.625, 0.75, 0.625, 1.0, 0.375, 1.0, 0.125, 0.5, 0.375, 0.5, 0.375, 0.75, 0.125, 0.75, 0.625, 0.5, 0.875, 0.5, 0.875, 0.75, 0.625, 0.75, 0.375, 0.0, 0.625, 0.0, 0.625, 0.25, 0.375, 0.25, 0.375, 0.25, 0.625, 0.25, 0.625, 0.5, 0.375, 0.5, 0.375, 0.5, 0.625, 0.5, 0.625, 0.75, 0.375, 0.75, 0.375, 0.75, 0.625, 0.75, 0.625, 1.0, 0.375, 1.0, 0.125, 0.5, 0.375, 0.5, 0.375, 0.75, 0.125, 0.75, 0.625, 0.5, 0.875, 0.5, 0.875, 0.75, 0.625, 0.75])
me_cube_018.update()
me_cube_021 = bpy.data.meshes.new('Cube.021')
me_cube_021.from_pydata([(-1.0, -1.0, -1.0), (-1.0, -1.0, 1.0), (-1.0, 1.0, -1.0), (-1.0, 1.0, 1.0), (1.0, -1.0, -1.0), (1.0, -1.0, 1.0), (1.0, 1.0, -1.0), (1.0, 1.0, 1.0)], [], [(0, 1, 3, 2), (2, 3, 7, 6), (6, 7, 5, 4), (4, 5, 1, 0), (2, 6, 4, 0), (7, 3, 1, 5)])
_uv = me_cube_021.uv_layers.new(name='CarteUV')
_uv.uv.foreach_set('vector', [0.375, 0.0, 0.625, 0.0, 0.625, 0.25, 0.375, 0.25, 0.375, 0.25, 0.625, 0.25, 0.625, 0.5, 0.375, 0.5, 0.375, 0.5, 0.625, 0.5, 0.625, 0.75, 0.375, 0.75, 0.375, 0.75, 0.625, 0.75, 0.625, 1.0, 0.375, 1.0, 0.125, 0.5, 0.375, 0.5, 0.375, 0.75, 0.125, 0.75, 0.625, 0.5, 0.875, 0.5, 0.875, 0.75, 0.625, 0.75])
me_cube_021.update()
me_cube_022 = bpy.data.meshes.new('Cube.022')
me_cube_022.from_pydata([(-1.0, -1.0, -1.0), (-1.0, -1.0, 1.0), (-1.0, 1.0, -1.0), (-1.0, 1.0, 1.0), (1.0, -1.0, -1.0), (1.0, -1.0, 1.0), (1.0, 1.0, -1.0), (1.0, 1.0, 1.0)], [], [(0, 1, 3, 2), (2, 3, 7, 6), (6, 7, 5, 4), (4, 5, 1, 0), (2, 6, 4, 0), (7, 3, 1, 5)])
_uv = me_cube_022.uv_layers.new(name='CarteUV')
_uv.uv.foreach_set('vector', [0.375, 0.0, 0.625, 0.0, 0.625, 0.25, 0.375, 0.25, 0.375, 0.25, 0.625, 0.25, 0.625, 0.5, 0.375, 0.5, 0.375, 0.5, 0.625, 0.5, 0.625, 0.75, 0.375, 0.75, 0.375, 0.75, 0.625, 0.75, 0.625, 1.0, 0.375, 1.0, 0.125, 0.5, 0.375, 0.5, 0.375, 0.75, 0.125, 0.75, 0.625, 0.5, 0.875, 0.5, 0.875, 0.75, 0.625, 0.75])
me_cube_022.update()
me_cube_023 = bpy.data.meshes.new('Cube.023')
me_cube_023.from_pydata([(-1.0, -1.0, -1.0), (-1.0, -1.0, 1.0), (-1.0, 1.0, -1.0), (-1.0, 1.0, 1.0), (1.0, -1.0, -1.0), (1.0, -1.0, 1.0), (1.0, 1.0, -1.0), (1.0, 1.0, 1.0)], [], [(0, 1, 3, 2), (2, 3, 7, 6), (6, 7, 5, 4), (4, 5, 1, 0), (2, 6, 4, 0), (7, 3, 1, 5)])
_uv = me_cube_023.uv_layers.new(name='CarteUV')
_uv.uv.foreach_set('vector', [0.375, 0.0, 0.625, 0.0, 0.625, 0.25, 0.375, 0.25, 0.375, 0.25, 0.625, 0.25, 0.625, 0.5, 0.375, 0.5, 0.375, 0.5, 0.625, 0.5, 0.625, 0.75, 0.375, 0.75, 0.375, 0.75, 0.625, 0.75, 0.625, 1.0, 0.375, 1.0, 0.125, 0.5, 0.375, 0.5, 0.375, 0.75, 0.125, 0.75, 0.625, 0.5, 0.875, 0.5, 0.875, 0.75, 0.625, 0.75])
me_cube_023.update()
me_cube_024 = bpy.data.meshes.new('Cube.024')
me_cube_024.from_pydata([(-1.0, -1.0, -1.0), (-1.0, -1.0, 1.0), (-1.0, 1.0, -1.0), (-1.0, 1.0, 1.0), (1.0, -1.0, -1.0), (1.0, -1.0, 1.0), (1.0, 1.0, -1.0), (1.0, 1.0, 1.0)], [], [(0, 1, 3, 2), (2, 3, 7, 6), (6, 7, 5, 4), (4, 5, 1, 0), (2, 6, 4, 0), (7, 3, 1, 5)])
_uv = me_cube_024.uv_layers.new(name='CarteUV')
_uv.uv.foreach_set('vector', [0.375, 0.0, 0.625, 0.0, 0.625, 0.25, 0.375, 0.25, 0.375, 0.25, 0.625, 0.25, 0.625, 0.5, 0.375, 0.5, 0.375, 0.5, 0.625, 0.5, 0.625, 0.75, 0.375, 0.75, 0.375, 0.75, 0.625, 0.75, 0.625, 1.0, 0.375, 1.0, 0.125, 0.5, 0.375, 0.5, 0.375, 0.75, 0.125, 0.75, 0.625, 0.5, 0.875, 0.5, 0.875, 0.75, 0.625, 0.75])
me_cube_024.update()
me_cube_025 = bpy.data.meshes.new('Cube.025')
me_cube_025.from_pydata([(-1.0, -1.0, -1.0), (-1.0, -1.0, 1.0), (-1.0, 1.0, -1.0), (-1.0, 1.0, 1.0), (1.0, -1.0, -1.0), (1.0, -1.0, 1.0), (1.0, 1.0, -1.0), (1.0, 1.0, 1.0)], [], [(0, 1, 3, 2), (2, 3, 7, 6), (6, 7, 5, 4), (4, 5, 1, 0), (2, 6, 4, 0), (7, 3, 1, 5)])
_uv = me_cube_025.uv_layers.new(name='CarteUV')
_uv.uv.foreach_set('vector', [0.375, 0.0, 0.625, 0.0, 0.625, 0.25, 0.375, 0.25, 0.375, 0.25, 0.625, 0.25, 0.625, 0.5, 0.375, 0.5, 0.375, 0.5, 0.625, 0.5, 0.625, 0.75, 0.375, 0.75, 0.375, 0.75, 0.625, 0.75, 0.625, 1.0, 0.375, 1.0, 0.125, 0.5, 0.375, 0.5, 0.375, 0.75, 0.125, 0.75, 0.625, 0.5, 0.875, 0.5, 0.875, 0.75, 0.625, 0.75])
me_cube_025.update()
me_cube_026 = bpy.data.meshes.new('Cube.026')
me_cube_026.from_pydata([(-1.0, -1.0, -1.0), (-1.0, -1.0, 1.0), (-1.0, 1.0, -1.0), (-1.0, 1.0, 1.0), (1.0, -1.0, -1.0), (1.0, -1.0, 1.0), (1.0, 1.0, -1.0), (1.0, 1.0, 1.0)], [], [(0, 1, 3, 2), (2, 3, 7, 6), (6, 7, 5, 4), (4, 5, 1, 0), (2, 6, 4, 0), (7, 3, 1, 5)])
_uv = me_cube_026.uv_layers.new(name='CarteUV')
_uv.uv.foreach_set('vector', [0.375, 0.0, 0.625, 0.0, 0.625, 0.25, 0.375, 0.25, 0.375, 0.25, 0.625, 0.25, 0.625, 0.5, 0.375, 0.5, 0.375, 0.5, 0.625, 0.5, 0.625, 0.75, 0.375, 0.75, 0.375, 0.75, 0.625, 0.75, 0.625, 1.0, 0.375, 1.0, 0.125, 0.5, 0.375, 0.5, 0.375, 0.75, 0.125, 0.75, 0.625, 0.5, 0.875, 0.5, 0.875, 0.75, 0.625, 0.75])
me_cube_026.update()
me_cube_027 = bpy.data.meshes.new('Cube.027')
me_cube_027.from_pydata([(-1.0, -1.0, -1.0), (-1.0, -1.0, 1.0), (-1.0, 1.0, -1.0), (-1.0, 1.0, 1.0), (1.0, -1.0, -1.0), (1.0, -1.0, 1.0), (1.0, 1.0, -1.0), (1.0, 1.0, 1.0)], [], [(0, 1, 3, 2), (2, 3, 7, 6), (6, 7, 5, 4), (4, 5, 1, 0), (2, 6, 4, 0), (7, 3, 1, 5)])
_uv = me_cube_027.uv_layers.new(name='CarteUV')
_uv.uv.foreach_set('vector', [0.375, 0.0, 0.625, 0.0, 0.625, 0.25, 0.375, 0.25, 0.375, 0.25, 0.625, 0.25, 0.625, 0.5, 0.375, 0.5, 0.375, 0.5, 0.625, 0.5, 0.625, 0.75, 0.375, 0.75, 0.375, 0.75, 0.625, 0.75, 0.625, 1.0, 0.375, 1.0, 0.125, 0.5, 0.375, 0.5, 0.375, 0.75, 0.125, 0.75, 0.625, 0.5, 0.875, 0.5, 0.875, 0.75, 0.625, 0.75])
me_cube_027.update()
me_cube_028 = bpy.data.meshes.new('Cube.028')
me_cube_028.from_pydata([(-1.0, -1.0, -1.0), (-1.0, -1.0, 1.0), (-1.0, 1.0, -1.0), (-1.0, 1.0, 1.0), (1.0, -1.0, -1.0), (1.0, -1.0, 1.0), (1.0, 1.0, -1.0), (1.0, 1.0, 1.0)], [], [(0, 1, 3, 2), (2, 3, 7, 6), (6, 7, 5, 4), (4, 5, 1, 0), (2, 6, 4, 0), (7, 3, 1, 5)])
_uv = me_cube_028.uv_layers.new(name='CarteUV')
_uv.uv.foreach_set('vector', [0.375, 0.0, 0.625, 0.0, 0.625, 0.25, 0.375, 0.25, 0.375, 0.25, 0.625, 0.25, 0.625, 0.5, 0.375, 0.5, 0.375, 0.5, 0.625, 0.5, 0.625, 0.75, 0.375, 0.75, 0.375, 0.75, 0.625, 0.75, 0.625, 1.0, 0.375, 1.0, 0.125, 0.5, 0.375, 0.5, 0.375, 0.75, 0.125, 0.75, 0.625, 0.5, 0.875, 0.5, 0.875, 0.75, 0.625, 0.75])
me_cube_028.update()
me_cube_029 = bpy.data.meshes.new('Cube.029')
me_cube_029.from_pydata([(-1.0, -1.0, -1.35), (-1.0, -1.0, 1.0), (-1.0, 1.0, -1.35), (-1.0, 1.0, 1.0), (1.0, -1.0, -1.35), (1.0, -1.0, 1.0), (1.0, 1.0, -1.35), (1.0, 1.0, 1.0)], [], [(0, 1, 3, 2), (2, 3, 7, 6), (6, 7, 5, 4), (4, 5, 1, 0), (2, 6, 4, 0), (7, 3, 1, 5)])
_uv = me_cube_029.uv_layers.new(name='CarteUV')
_uv.uv.foreach_set('vector', [0.375, 0.0, 0.625, 0.0, 0.625, 0.25, 0.375, 0.25, 0.375, 0.25, 0.625, 0.25, 0.625, 0.5, 0.375, 0.5, 0.375, 0.5, 0.625, 0.5, 0.625, 0.75, 0.375, 0.75, 0.375, 0.75, 0.625, 0.75, 0.625, 1.0, 0.375, 1.0, 0.125, 0.5, 0.375, 0.5, 0.375, 0.75, 0.125, 0.75, 0.625, 0.5, 0.875, 0.5, 0.875, 0.75, 0.625, 0.75])
me_cube_029.update()
me_cube_030 = bpy.data.meshes.new('Cube.030')
me_cube_030.from_pydata([(-1.0, -1.0, -1.35), (-1.0, -1.0, 1.0), (-1.0, 1.0, -1.35), (-1.0, 1.0, 1.0), (1.0, -1.0, -1.35), (1.0, -1.0, 1.0), (1.0, 1.0, -1.35), (1.0, 1.0, 1.0)], [], [(0, 1, 3, 2), (2, 3, 7, 6), (6, 7, 5, 4), (4, 5, 1, 0), (2, 6, 4, 0), (7, 3, 1, 5)])
_uv = me_cube_030.uv_layers.new(name='CarteUV')
_uv.uv.foreach_set('vector', [0.375, 0.0, 0.625, 0.0, 0.625, 0.25, 0.375, 0.25, 0.375, 0.25, 0.625, 0.25, 0.625, 0.5, 0.375, 0.5, 0.375, 0.5, 0.625, 0.5, 0.625, 0.75, 0.375, 0.75, 0.375, 0.75, 0.625, 0.75, 0.625, 1.0, 0.375, 1.0, 0.125, 0.5, 0.375, 0.5, 0.375, 0.75, 0.125, 0.75, 0.625, 0.5, 0.875, 0.5, 0.875, 0.75, 0.625, 0.75])
me_cube_030.update()
me_cube_002 = bpy.data.meshes.new('Cube.002')
me_cube_002.from_pydata([(-1.0, -1.0, -1.35), (-1.0, -1.0, 0.5281), (-1.0, 1.0, -1.35), (-1.0, 1.0, 0.5281), (2.417, -1.0, -1.35), (2.417, -1.0, 0.5281), (2.417, 1.0, -1.35), (2.417, 1.0, 0.5281)], [], [(0, 1, 3, 2), (2, 3, 7, 6), (6, 7, 5, 4), (4, 5, 1, 0), (2, 6, 4, 0), (7, 3, 1, 5)])
_uv = me_cube_002.uv_layers.new(name='CarteUV')
_uv.uv.foreach_set('vector', [0.375, 0.0, 0.625, 0.0, 0.625, 0.25, 0.375, 0.25, 0.375, 0.25, 0.625, 0.25, 0.625, 0.5, 0.375, 0.5, 0.375, 0.5, 0.625, 0.5, 0.625, 0.75, 0.375, 0.75, 0.375, 0.75, 0.625, 0.75, 0.625, 1.0, 0.375, 1.0, 0.125, 0.5, 0.375, 0.5, 0.375, 0.75, 0.125, 0.75, 0.625, 0.5, 0.875, 0.5, 0.875, 0.75, 0.625, 0.75])
me_cube_002.update()
me_cube_003 = bpy.data.meshes.new('Cube.003')
me_cube_003.from_pydata([(-1.0, -1.649, -1.35), (-1.0, -1.649, 1.0), (-1.0, 1.0, -1.35), (-1.0, 1.0, 1.0), (-0.8158, -1.649, -1.35), (-0.8158, -1.649, 1.0), (-0.8158, 1.0, -1.35), (-0.8158, 1.0, 1.0)], [], [(0, 1, 3, 2), (2, 3, 7, 6), (6, 7, 5, 4), (4, 5, 1, 0), (2, 6, 4, 0), (7, 3, 1, 5)])
_uv = me_cube_003.uv_layers.new(name='CarteUV')
_uv.uv.foreach_set('vector', [0.375, 0.0, 0.625, 0.0, 0.625, 0.25, 0.375, 0.25, 0.375, 0.25, 0.625, 0.25, 0.625, 0.5, 0.375, 0.5, 0.375, 0.5, 0.625, 0.5, 0.625, 0.75, 0.375, 0.75, 0.375, 0.75, 0.625, 0.75, 0.625, 1.0, 0.375, 1.0, 0.125, 0.5, 0.375, 0.5, 0.375, 0.75, 0.125, 0.75, 0.625, 0.5, 0.875, 0.5, 0.875, 0.75, 0.625, 0.75])
me_cube_003.update()
me_cube_004 = bpy.data.meshes.new('Cube.004')
me_cube_004.from_pydata([(-1.0, -1.649, -1.35), (-1.0, -1.649, 1.0), (-1.0, 1.0, -1.35), (-1.0, 1.0, 1.0), (-0.8158, -1.649, -1.35), (-0.8158, -1.649, 1.0), (-0.8158, 1.0, -1.35), (-0.8158, 1.0, 1.0)], [], [(0, 1, 3, 2), (2, 3, 7, 6), (6, 7, 5, 4), (4, 5, 1, 0), (2, 6, 4, 0), (7, 3, 1, 5)])
_uv = me_cube_004.uv_layers.new(name='CarteUV')
_uv.uv.foreach_set('vector', [0.375, 0.0, 0.625, 0.0, 0.625, 0.25, 0.375, 0.25, 0.375, 0.25, 0.625, 0.25, 0.625, 0.5, 0.375, 0.5, 0.375, 0.5, 0.625, 0.5, 0.625, 0.75, 0.375, 0.75, 0.375, 0.75, 0.625, 0.75, 0.625, 1.0, 0.375, 1.0, 0.125, 0.5, 0.375, 0.5, 0.375, 0.75, 0.125, 0.75, 0.625, 0.5, 0.875, 0.5, 0.875, 0.75, 0.625, 0.75])
me_cube_004.update()
me_cube_007 = bpy.data.meshes.new('Cube.007')
me_cube_007.from_pydata([(-1.0, -1.649, -1.35), (-1.0, -1.649, 1.0), (-1.0, 1.0, -1.35), (-1.0, 1.0, 1.0), (-0.8158, -1.649, -1.35), (-0.8158, -1.649, 1.0), (-0.8158, 1.0, -1.35), (-0.8158, 1.0, 1.0)], [], [(0, 1, 3, 2), (2, 3, 7, 6), (6, 7, 5, 4), (4, 5, 1, 0), (2, 6, 4, 0), (7, 3, 1, 5)])
_uv = me_cube_007.uv_layers.new(name='CarteUV')
_uv.uv.foreach_set('vector', [0.375, 0.0, 0.625, 0.0, 0.625, 0.25, 0.375, 0.25, 0.375, 0.25, 0.625, 0.25, 0.625, 0.5, 0.375, 0.5, 0.375, 0.5, 0.625, 0.5, 0.625, 0.75, 0.375, 0.75, 0.375, 0.75, 0.625, 0.75, 0.625, 1.0, 0.375, 1.0, 0.125, 0.5, 0.375, 0.5, 0.375, 0.75, 0.125, 0.75, 0.625, 0.5, 0.875, 0.5, 0.875, 0.75, 0.625, 0.75])
me_cube_007.update()
me_cube_008 = bpy.data.meshes.new('Cube.008')
me_cube_008.from_pydata([(-1.0, -0.7974, -1.35), (-1.0, -0.7974, 1.0), (-1.0, 1.0, -1.35), (-1.0, 1.0, 1.0), (-0.8158, -0.7974, -1.35), (-0.8158, -0.7974, 1.0), (-0.8158, 1.0, -1.35), (-0.8158, 1.0, 1.0)], [], [(0, 1, 3, 2), (2, 3, 7, 6), (6, 7, 5, 4), (4, 5, 1, 0), (2, 6, 4, 0), (7, 3, 1, 5)])
_uv = me_cube_008.uv_layers.new(name='CarteUV')
_uv.uv.foreach_set('vector', [0.375, 0.0, 0.625, 0.0, 0.625, 0.25, 0.375, 0.25, 0.375, 0.25, 0.625, 0.25, 0.625, 0.5, 0.375, 0.5, 0.375, 0.5, 0.625, 0.5, 0.625, 0.75, 0.375, 0.75, 0.375, 0.75, 0.625, 0.75, 0.625, 1.0, 0.375, 1.0, 0.125, 0.5, 0.375, 0.5, 0.375, 0.75, 0.125, 0.75, 0.625, 0.5, 0.875, 0.5, 0.875, 0.75, 0.625, 0.75])
me_cube_008.update()
me_cube_009 = bpy.data.meshes.new('Cube.009')
me_cube_009.from_pydata([(-1.091, -0.7974, -1.35), (-1.091, -0.7974, -0.04502), (-1.091, 1.0, -1.35), (-1.091, 0.9999, -0.04502), (-0.8158, -0.7974, -1.35), (-0.8158, -0.7974, -0.04502), (-0.8158, 1.0, -1.35), (-0.8158, 0.9999, -0.04502)], [], [(0, 1, 3, 2), (2, 3, 7, 6), (6, 7, 5, 4), (4, 5, 1, 0), (2, 6, 4, 0), (7, 3, 1, 5)])
_uv = me_cube_009.uv_layers.new(name='CarteUV')
_uv.uv.foreach_set('vector', [0.375, 0.0, 0.625, 0.0, 0.625, 0.25, 0.375, 0.25, 0.375, 0.25, 0.625, 0.25, 0.625, 0.5, 0.375, 0.5, 0.375, 0.5, 0.625, 0.5, 0.625, 0.75, 0.375, 0.75, 0.375, 0.75, 0.625, 0.75, 0.625, 1.0, 0.375, 1.0, 0.125, 0.5, 0.375, 0.5, 0.375, 0.75, 0.125, 0.75, 0.625, 0.5, 0.875, 0.5, 0.875, 0.75, 0.625, 0.75])
me_cube_009.update()
me_cube_010 = bpy.data.meshes.new('Cube.010')
me_cube_010.from_pydata([(-1.091, -0.7974, -1.35), (-1.091, -0.7974, -0.04502), (-1.091, 1.0, -1.35), (-1.091, 0.9999, -0.04502), (-0.8158, -0.7974, -1.35), (-0.8158, -0.7974, -0.04502), (-0.8158, 1.0, -1.35), (-0.8158, 0.9999, -0.04502)], [], [(0, 1, 3, 2), (2, 3, 7, 6), (6, 7, 5, 4), (4, 5, 1, 0), (2, 6, 4, 0), (7, 3, 1, 5)])
_uv = me_cube_010.uv_layers.new(name='CarteUV')
_uv.uv.foreach_set('vector', [0.375, 0.0, 0.625, 0.0, 0.625, 0.25, 0.375, 0.25, 0.375, 0.25, 0.625, 0.25, 0.625, 0.5, 0.375, 0.5, 0.375, 0.5, 0.625, 0.5, 0.625, 0.75, 0.375, 0.75, 0.375, 0.75, 0.625, 0.75, 0.625, 1.0, 0.375, 1.0, 0.125, 0.5, 0.375, 0.5, 0.375, 0.75, 0.125, 0.75, 0.625, 0.5, 0.875, 0.5, 0.875, 0.75, 0.625, 0.75])
me_cube_010.update()
me_cube_011 = bpy.data.meshes.new('Cube.011')
me_cube_011.from_pydata([(-1.249, -4.222, -0.1236), (-1.249, -4.222, 0.1105), (-1.249, 1.0, -0.1236), (-1.249, 1.0, 0.1105), (2.417, -4.222, -0.1236), (2.417, -4.222, 0.1105), (2.417, 1.0, -0.1236), (2.417, 1.0, 0.1105)], [], [(0, 1, 3, 2), (2, 3, 7, 6), (6, 7, 5, 4), (4, 5, 1, 0), (2, 6, 4, 0), (7, 3, 1, 5)])
_uv = me_cube_011.uv_layers.new(name='CarteUV')
_uv.uv.foreach_set('vector', [0.375, 0.0, 0.625, 0.0, 0.625, 0.25, 0.375, 0.25, 0.375, 0.25, 0.625, 0.25, 0.625, 0.5, 0.375, 0.5, 0.375, 0.5, 0.625, 0.5, 0.625, 0.75, 0.375, 0.75, 0.375, 0.75, 0.625, 0.75, 0.625, 1.0, 0.375, 1.0, 0.125, 0.5, 0.375, 0.5, 0.375, 0.75, 0.125, 0.75, 0.625, 0.5, 0.875, 0.5, 0.875, 0.75, 0.625, 0.75])
me_cube_011.update()
me_cube_012 = bpy.data.meshes.new('Cube.012')
me_cube_012.from_pydata([(-1.249, -2.485, -0.1236), (-1.249, -2.485, 0.1105), (-1.249, 1.0, -0.1236), (-1.249, 1.0, 0.1105), (2.417, -2.485, -0.1236), (2.417, -2.485, 0.1105), (2.417, 1.0, -0.1236), (2.417, 1.0, 0.1105)], [], [(0, 1, 3, 2), (2, 3, 7, 6), (6, 7, 5, 4), (4, 5, 1, 0), (2, 6, 4, 0), (7, 3, 1, 5)])
_uv = me_cube_012.uv_layers.new(name='CarteUV')
_uv.uv.foreach_set('vector', [0.375, 0.0, 0.625, 0.0, 0.625, 0.25, 0.375, 0.25, 0.375, 0.25, 0.625, 0.25, 0.625, 0.5, 0.375, 0.5, 0.375, 0.5, 0.625, 0.5, 0.625, 0.75, 0.375, 0.75, 0.375, 0.75, 0.625, 0.75, 0.625, 1.0, 0.375, 1.0, 0.125, 0.5, 0.375, 0.5, 0.375, 0.75, 0.125, 0.75, 0.625, 0.5, 0.875, 0.5, 0.875, 0.75, 0.625, 0.75])
me_cube_012.update()
me_cube_013 = bpy.data.meshes.new('Cube.013')
me_cube_013.from_pydata([(-2.995, -3.267, -0.1236), (-2.995, -3.267, 0.156), (-2.995, 1.0, -0.1236), (-2.995, 1.0, 0.156), (2.417, -3.267, -0.1236), (2.417, -3.267, 0.156), (2.417, 1.0, -0.1236), (2.417, 1.0, 0.156)], [], [(0, 1, 3, 2), (2, 3, 7, 6), (6, 7, 5, 4), (4, 5, 1, 0), (2, 6, 4, 0), (7, 3, 1, 5)])
_uv = me_cube_013.uv_layers.new(name='CarteUV')
_uv.uv.foreach_set('vector', [0.375, 0.0, 0.625, 0.0, 0.625, 0.25, 0.375, 0.25, 0.375, 0.25, 0.625, 0.25, 0.625, 0.5, 0.375, 0.5, 0.375, 0.5, 0.625, 0.5, 0.625, 0.75, 0.375, 0.75, 0.375, 0.75, 0.625, 0.75, 0.625, 1.0, 0.375, 1.0, 0.125, 0.5, 0.375, 0.5, 0.375, 0.75, 0.125, 0.75, 0.625, 0.5, 0.875, 0.5, 0.875, 0.75, 0.625, 0.75])
me_cube_013.update()
me_cube_014 = bpy.data.meshes.new('Cube.014')
me_cube_014.from_pydata([(-1.403, -1.782, -0.09813), (-1.567, -1.782, 0.1386), (-1.403, 1.0, -0.09813), (-1.567, 1.0, 0.1386), (2.417, -1.782, -0.1236), (2.254, -1.782, 0.1131), (2.417, 1.0, -0.1236), (2.254, 1.0, 0.1131)], [], [(0, 1, 3, 2), (2, 3, 7, 6), (6, 7, 5, 4), (4, 5, 1, 0), (2, 6, 4, 0), (7, 3, 1, 5)])
_uv = me_cube_014.uv_layers.new(name='CarteUV')
_uv.uv.foreach_set('vector', [0.375, 0.0, 0.625, 0.0, 0.625, 0.25, 0.375, 0.25, 0.375, 0.25, 0.625, 0.25, 0.625, 0.5, 0.375, 0.5, 0.375, 0.5, 0.625, 0.5, 0.625, 0.75, 0.375, 0.75, 0.375, 0.75, 0.625, 0.75, 0.625, 1.0, 0.375, 1.0, 0.125, 0.5, 0.375, 0.5, 0.375, 0.75, 0.125, 0.75, 0.625, 0.5, 0.875, 0.5, 0.875, 0.75, 0.625, 0.75])
me_cube_014.update()

# ---- objects
ob_camera = bpy.data.objects.new('Camera', cam_camera)
ob_cube = bpy.data.objects.new('Cube', me_cube_001)
ob_cube_003 = bpy.data.objects.new('Cube.003', me_cube_005)
ob_cube_001 = bpy.data.objects.new('Cube.001', me_cube_006)
ob_cube_005 = bpy.data.objects.new('Cube.005', me_cube_015)
ob_cube_002 = bpy.data.objects.new('Cube.002', me_cube_018)
ob_cube_004 = bpy.data.objects.new('Cube.004', me_cube_021)
ob_cube_006 = bpy.data.objects.new('Cube.006', me_cube_022)
ob_cube_007 = bpy.data.objects.new('Cube.007', me_cube_023)
ob_cube_008 = bpy.data.objects.new('Cube.008', me_cube_024)
ob_cube_009 = bpy.data.objects.new('Cube.009', me_cube_025)
ob_cube_010 = bpy.data.objects.new('Cube.010', me_cube_026)
ob_cube_011 = bpy.data.objects.new('Cube.011', me_cube_027)
ob_cube_012 = bpy.data.objects.new('Cube.012', me_cube_028)
ob_cube_013 = bpy.data.objects.new('Cube.013', me_cube_029)
ob_cube_014 = bpy.data.objects.new('Cube.014', me_cube_030)
ob_cube_015 = bpy.data.objects.new('Cube.015', me_cube_002)
ob_cube_016 = bpy.data.objects.new('Cube.016', me_cube_003)
ob_cube_017 = bpy.data.objects.new('Cube.017', me_cube_004)
ob_cube_018 = bpy.data.objects.new('Cube.018', me_cube_007)
ob_cube_019 = bpy.data.objects.new('Cube.019', me_cube_008)
ob_cube_020 = bpy.data.objects.new('Cube.020', me_cube_009)
ob_cube_021 = bpy.data.objects.new('Cube.021', me_cube_010)
ob_cube_022 = bpy.data.objects.new('Cube.022', me_cube_011)
ob_cube_023 = bpy.data.objects.new('Cube.023', me_cube_012)
ob_cube_024 = bpy.data.objects.new('Cube.024', me_cube_013)
ob_cube_025 = bpy.data.objects.new('Cube.025', me_cube_014)

# ---- transforms, parenting, visibility, modifiers, constraints
ob_camera.location = (7.359, -6.926, 4.958)
ob_camera.rotation_euler = (1.109, 0.0, 0.8149)
ob_camera.lock_rotations_4d = False
ob_camera.empty_display_type = 'ARROWS'
ob_camera.color = (0.0, 0.0, 0.0, 0.0)
ob_camera.display_type = 'WIRE'
ob_camera.lineart.crease_threshold = 0.0
ob_cube.location = (0.0, 0.0, 0.0)
ob_cube_003.location = (-0.5133, 1.437, 1.937)
ob_cube_003.scale = (-0.04129, 1.0, -0.04247)
ob_cube_001.location = (0.2849, 1.69, 1.937)
ob_cube_001.rotation_euler = (0.0, -0.0, -1.566)
ob_cube_001.scale = (-0.04129, 1.0, -0.04247)
ob_cube_005.location = (0.2793, -0.8569, 0.4847)
ob_cube_005.scale = (1.443, 0.04867, 0.04867)
ob_cube_002.location = (-0.7792, 0.2133, 0.4696)
ob_cube_002.scale = (0.04006, 1.381, 0.04006)
ob_cube_004.location = (-0.7071, 1.229, 2.105)
ob_cube_004.scale = (-0.08112, 0.6177, 0.01655)
ob_cube_006.location = (-0.5198, 1.229, 2.105)
ob_cube_006.scale = (-0.08112, 0.6177, 0.01655)
ob_cube_007.location = (-0.3399, 1.229, 2.105)
ob_cube_007.scale = (-0.08112, 0.6177, 0.01655)
ob_cube_008.location = (-0.166, 1.229, 2.105)
ob_cube_008.scale = (-0.08112, 0.6177, 0.01655)
ob_cube_009.location = (0.564, 1.229, 2.105)
ob_cube_009.scale = (-0.08112, 0.6177, 0.01655)
ob_cube_010.location = (0.3901, 1.229, 2.105)
ob_cube_010.scale = (-0.08112, 0.6177, 0.01655)
ob_cube_011.location = (0.2102, 1.229, 2.105)
ob_cube_011.scale = (-0.08112, 0.6177, 0.01655)
ob_cube_012.location = (0.02287, 1.229, 2.105)
ob_cube_012.scale = (-0.08112, 0.6177, 0.01655)
ob_cube_013.location = (1.019, 0.9208, -0.5224)
ob_cube_013.scale = (-0.06657, -0.06657, -0.4892)
ob_cube_014.location = (1.019, 1.58, -0.5224)
ob_cube_014.scale = (-0.06657, -0.06657, -0.4892)
ob_cube_015.location = (1.033, 1.448, 0.181)
ob_cube_015.rotation_euler = (1.571, -0.0, 0.0)
ob_cube_015.scale = (-0.06657, -0.06657, -0.4892)
ob_cube_016.location = (0.9423, 1.353, -0.5172)
ob_cube_016.scale = (-0.09614, -0.06657, -0.4892)
ob_cube_017.location = (0.9423, 1.167, -0.5172)
ob_cube_017.scale = (-0.09614, -0.06657, -0.4892)
ob_cube_018.location = (0.9423, 0.9807, -0.5172)
ob_cube_018.scale = (-0.09614, -0.06657, -0.4892)
ob_cube_019.location = (0.9423, 1.543, -0.5172)
ob_cube_019.scale = (-0.09614, -0.06657, -0.4892)
ob_cube_020.location = (0.9436, 1.551, -0.7149)
ob_cube_020.rotation_euler = (158.7, -0.0, 0.0)
ob_cube_020.scale = (-0.09614, -0.06657, -0.4892)
ob_cube_021.location = (0.9436, 1.551, -0.1921)
ob_cube_021.rotation_euler = (158.7, -0.0, 0.0)
ob_cube_021.scale = (-0.09614, -0.06657, -0.4892)
ob_cube_022.location = (1.241, 1.614, -0.9474)
ob_cube_022.rotation_euler = (1.571, -0.0, 0.1449)
ob_cube_022.scale = (-0.06657, -0.06657, -0.4892)
ob_cube_023.location = (1.5, 1.601, -0.9474)
ob_cube_023.rotation_euler = (1.571, -0.0, -0.1082)
ob_cube_023.scale = (-0.06657, -0.06657, -0.4892)
ob_cube_024.location = (1.757, 1.59, -0.9474)
ob_cube_024.rotation_euler = (1.571, -0.0, 0.0)
ob_cube_024.scale = (-0.06657, -0.06657, -0.4892)
ob_cube_025.location = (2.105, 1.435, -0.9474)
ob_cube_025.rotation_euler = (1.571, -0.0, -0.9512)
ob_cube_025.scale = (-0.06657, -0.06657, -0.4892)

# ---- collection membership
scene.collection.objects.link(ob_camera)
col_collection.objects.link(ob_cube)
col_collection.objects.link(ob_cube_003)
col_collection.objects.link(ob_cube_001)
col_collection.objects.link(ob_cube_005)
col_collection.objects.link(ob_cube_002)
col_collection.objects.link(ob_cube_004)
col_collection.objects.link(ob_cube_006)
col_collection.objects.link(ob_cube_007)
col_collection.objects.link(ob_cube_008)
col_collection.objects.link(ob_cube_009)
col_collection.objects.link(ob_cube_010)
col_collection.objects.link(ob_cube_011)
col_collection.objects.link(ob_cube_012)
col_collection.objects.link(ob_cube_013)
col_collection.objects.link(ob_cube_014)
col_collection.objects.link(ob_cube_015)
col_collection.objects.link(ob_cube_016)
col_collection.objects.link(ob_cube_017)
col_collection.objects.link(ob_cube_018)
col_collection.objects.link(ob_cube_019)
col_collection.objects.link(ob_cube_020)
col_collection.objects.link(ob_cube_021)
col_collection.objects.link(ob_cube_022)
col_collection.objects.link(ob_cube_023)
col_collection.objects.link(ob_cube_024)
col_collection.objects.link(ob_cube_025)

# ---- scene / render settings (as saved in the file)
scene.camera = ob_camera
scene.frame_start = 1; scene.frame_end = 250; scene.frame_set(41)
scene.render.engine = 'BLENDER_EEVEE_NEXT'
scene.cycles.sampling_pattern = 'TABULATED_SOBOL'
scene.cycles.use_light_tree = False
scene.view_settings.view_transform = 'Filmic'
bpy.context.view_layer.update()

# ---- added for rendering (the .blend has no usable light): sun
light_auto_sun = bpy.data.lights.new('AutoSun', 'SUN')
light_auto_sun.energy = 3.0
light_auto_sun.angle = 0.0523599
ob_auto_sun = bpy.data.objects.new('AutoSun', light_auto_sun)
scene.collection.objects.link(ob_auto_sun)
ob_auto_sun.rotation_euler = (0.872665, 0.174533, 0.523599)
bpy.context.view_layer.update()
